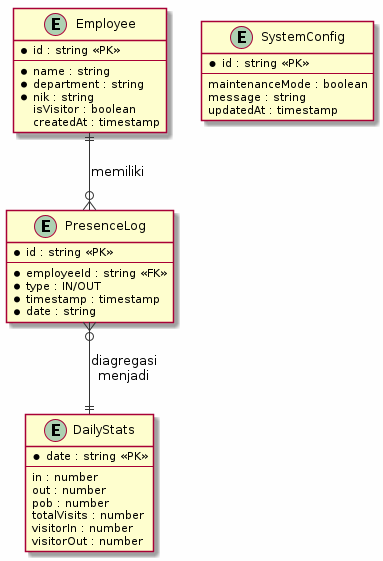

The diagram above was rendered by PlantUML. Its source (embedded in the PNG):
@startuml
skinparam backgroundColor #FEFEFE
skinparam entityBorderColor #333333
skinparam entityBackgroundColor #FFF8E1
skinparam arrowColor #333333

entity "Employee" as employee {
  *id : string <<PK>>
  --
  *name : string
  *department : string
  *nik : string
  isVisitor : boolean
  createdAt : timestamp
}

entity "PresenceLog" as log {
  *id : string <<PK>>
  --
  *employeeId : string <<FK>>
  *type : IN/OUT
  *timestamp : timestamp
  *date : string
}

entity "DailyStats" as stats {
  *date : string <<PK>>
  --
  in : number
  out : number
  pob : number
  totalVisits : number
  visitorIn : number
  visitorOut : number
}

entity "SystemConfig" as config {
  *id : string <<PK>>
  --
  maintenanceMode : boolean
  message : string
  updatedAt : timestamp
}

employee ||--o{ log : "memiliki"
log }o--|| stats : "diagregasi\nmenjadi"
@enduml